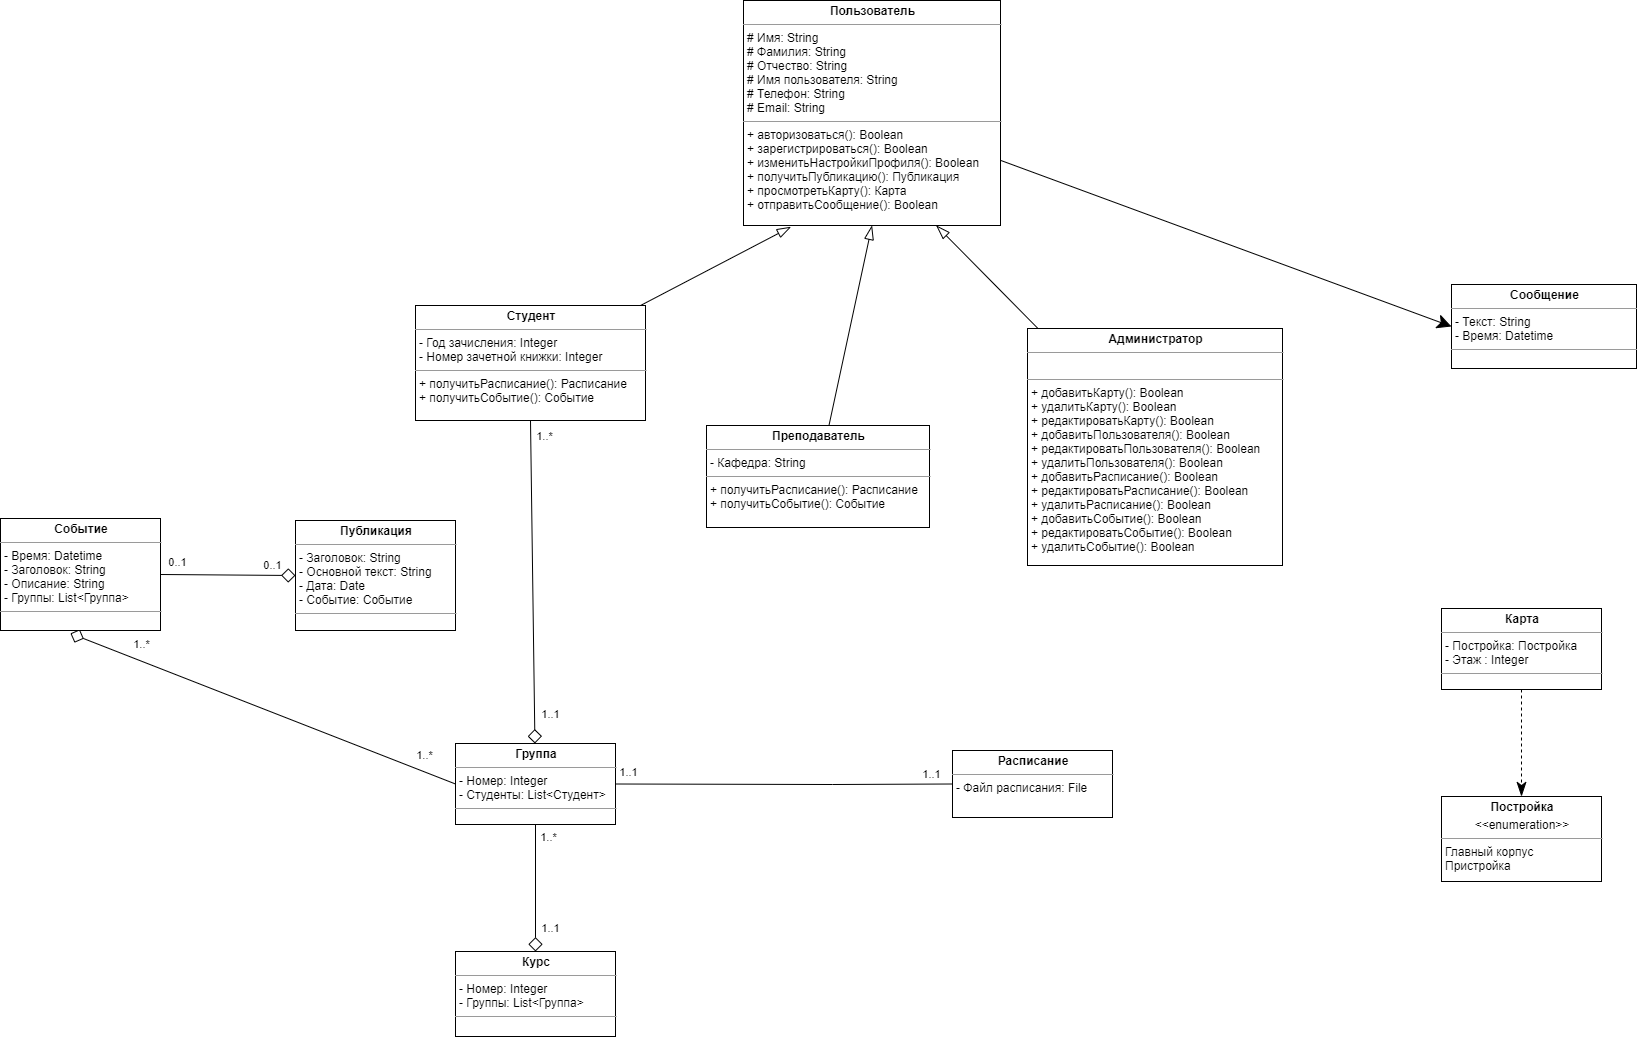

The diagram above was exported from draw.io. Its source (the exported page's mxGraphModel, read from the mxfile embedded in the PNG):
<mxGraphModel dx="1585" dy="1118" grid="0" gridSize="10" guides="1" tooltips="1" connect="1" arrows="1" fold="1" page="0" pageScale="1" pageWidth="827" pageHeight="1169" math="0" shadow="0">
  <root>
    <mxCell id="0" />
    <mxCell id="1" parent="0" />
    <mxCell id="brcP_RpV7-feVltFXna3-29" style="edgeStyle=none;rounded=0;orthogonalLoop=1;jettySize=auto;html=1;entryX=0;entryY=0.5;entryDx=0;entryDy=0;startArrow=none;startFill=0;startSize=12;endArrow=classic;endFill=1;endSize=12;" parent="1" source="brcP_RpV7-feVltFXna3-1" target="brcP_RpV7-feVltFXna3-13" edge="1">
      <mxGeometry relative="1" as="geometry" />
    </mxCell>
    <mxCell id="brcP_RpV7-feVltFXna3-1" value="&lt;p style=&quot;margin: 0px ; margin-top: 4px ; text-align: center&quot;&gt;&lt;b&gt;Пользователь&lt;/b&gt;&lt;/p&gt;&lt;hr size=&quot;1&quot;&gt;&lt;p style=&quot;margin: 0px ; margin-left: 4px&quot;&gt;# Имя: String&lt;/p&gt;&lt;p style=&quot;margin: 0px ; margin-left: 4px&quot;&gt;# Фамилия: String&lt;/p&gt;&lt;p style=&quot;margin: 0px ; margin-left: 4px&quot;&gt;# Отчество: String&lt;/p&gt;&lt;p style=&quot;margin: 0px ; margin-left: 4px&quot;&gt;# Имя пользователя: String&amp;nbsp;&lt;/p&gt;&lt;p style=&quot;margin: 0px ; margin-left: 4px&quot;&gt;# Телефон: String&lt;/p&gt;&lt;p style=&quot;margin: 0px ; margin-left: 4px&quot;&gt;# Email: String&lt;/p&gt;&lt;hr size=&quot;1&quot;&gt;&lt;p style=&quot;margin: 0px ; margin-left: 4px&quot;&gt;+ авторизоваться(): Boolean&lt;/p&gt;&lt;p style=&quot;margin: 0px ; margin-left: 4px&quot;&gt;+ зарегистрироваться(): Boolean&lt;/p&gt;&lt;p style=&quot;margin: 0px ; margin-left: 4px&quot;&gt;+ изменитьНастройкиПрофиля(): Boolean&lt;/p&gt;&lt;p style=&quot;margin: 0px ; margin-left: 4px&quot;&gt;+ получитьПубликацию(): Публикация&lt;/p&gt;&lt;p style=&quot;margin: 0px ; margin-left: 4px&quot;&gt;+ просмотретьКарту(): Карта&lt;/p&gt;&lt;p style=&quot;margin: 0px ; margin-left: 4px&quot;&gt;+ отправитьСообщение(): Boolean&lt;/p&gt;&lt;p style=&quot;margin: 0px ; margin-left: 4px&quot;&gt;&lt;br&gt;&lt;/p&gt;" style="verticalAlign=top;align=left;overflow=fill;fontSize=12;fontFamily=Helvetica;html=1;" parent="1" vertex="1">
      <mxGeometry x="526" y="-61" width="257" height="225" as="geometry" />
    </mxCell>
    <mxCell id="brcP_RpV7-feVltFXna3-8" style="rounded=0;orthogonalLoop=1;jettySize=auto;html=1;endArrow=blockThin;endFill=0;startSize=6;endSize=12;entryX=0.185;entryY=1.006;entryDx=0;entryDy=0;entryPerimeter=0;" parent="1" source="brcP_RpV7-feVltFXna3-2" target="brcP_RpV7-feVltFXna3-1" edge="1">
      <mxGeometry relative="1" as="geometry">
        <mxPoint x="561" y="211" as="targetPoint" />
      </mxGeometry>
    </mxCell>
    <mxCell id="brcP_RpV7-feVltFXna3-2" value="&lt;p style=&quot;margin: 0px ; margin-top: 4px ; text-align: center&quot;&gt;&lt;b&gt;Студент&lt;/b&gt;&lt;/p&gt;&lt;hr size=&quot;1&quot;&gt;&lt;p style=&quot;margin: 0px ; margin-left: 4px&quot;&gt;&lt;span&gt;- Год зачисления: Integer&lt;/span&gt;&lt;br&gt;&lt;/p&gt;&lt;p style=&quot;margin: 0px ; margin-left: 4px&quot;&gt;- Номер зачетной книжки: Integer&lt;br&gt;&lt;/p&gt;&lt;hr size=&quot;1&quot;&gt;&lt;p style=&quot;margin: 0px ; margin-left: 4px&quot;&gt;+ получитьРасписание(): Расписание&lt;/p&gt;&lt;p style=&quot;margin: 0px ; margin-left: 4px&quot;&gt;+ получитьСобытие(): Событие&lt;/p&gt;" style="verticalAlign=top;align=left;overflow=fill;fontSize=12;fontFamily=Helvetica;html=1;" parent="1" vertex="1">
      <mxGeometry x="198" y="244" width="230" height="115" as="geometry" />
    </mxCell>
    <mxCell id="brcP_RpV7-feVltFXna3-10" style="edgeStyle=none;rounded=0;orthogonalLoop=1;jettySize=auto;html=1;endArrow=blockThin;endFill=0;endSize=12;entryX=0.75;entryY=1;entryDx=0;entryDy=0;" parent="1" source="brcP_RpV7-feVltFXna3-3" target="brcP_RpV7-feVltFXna3-1" edge="1">
      <mxGeometry relative="1" as="geometry">
        <mxPoint x="735" y="201" as="targetPoint" />
      </mxGeometry>
    </mxCell>
    <mxCell id="brcP_RpV7-feVltFXna3-3" value="&lt;p style=&quot;margin: 0px ; margin-top: 4px ; text-align: center&quot;&gt;&lt;b&gt;Администратор&lt;/b&gt;&lt;/p&gt;&lt;hr size=&quot;1&quot;&gt;&lt;p style=&quot;margin: 0px ; margin-left: 4px&quot;&gt;&lt;br&gt;&lt;/p&gt;&lt;hr size=&quot;1&quot;&gt;&lt;p style=&quot;margin: 0px ; margin-left: 4px&quot;&gt;+ добавитьКарту(): Boolean&lt;/p&gt;&lt;p style=&quot;margin: 0px ; margin-left: 4px&quot;&gt;+ удалитьКарту(): Boolean&lt;/p&gt;&lt;p style=&quot;margin: 0px ; margin-left: 4px&quot;&gt;+ редактироватьКарту(): Boolean&amp;nbsp;&lt;/p&gt;&lt;p style=&quot;margin: 0px ; margin-left: 4px&quot;&gt;+ добавитьПользователя(): Boolean&lt;/p&gt;&lt;p style=&quot;margin: 0px 0px 0px 4px&quot;&gt;+ редактироватьПользователя(): Boolean&lt;/p&gt;&lt;p style=&quot;margin: 0px 0px 0px 4px&quot;&gt;+ удалитьПользователя(): Boolean&lt;br&gt;&lt;/p&gt;&lt;p style=&quot;margin: 0px 0px 0px 4px&quot;&gt;+ добавитьРасписание(): Boolean&lt;/p&gt;&lt;p style=&quot;margin: 0px 0px 0px 4px&quot;&gt;+ редактироватьРасписание(): Boolean&lt;/p&gt;&lt;p style=&quot;margin: 0px 0px 0px 4px&quot;&gt;+ удалитьРасписание(): Boolean&lt;/p&gt;&lt;p style=&quot;margin: 0px 0px 0px 4px&quot;&gt;+ добавитьСобытие(): Boolean&lt;/p&gt;&lt;p style=&quot;margin: 0px 0px 0px 4px&quot;&gt;+ редактироватьСобытие(): Boolean&lt;/p&gt;&lt;p style=&quot;margin: 0px 0px 0px 4px&quot;&gt;+ удалитьСобытие(): Boolean&lt;/p&gt;&lt;p style=&quot;margin: 0px 0px 0px 4px&quot;&gt;&lt;br&gt;&lt;/p&gt;&lt;p style=&quot;margin: 0px 0px 0px 4px&quot;&gt;&lt;br&gt;&lt;/p&gt;" style="verticalAlign=top;align=left;overflow=fill;fontSize=12;fontFamily=Helvetica;html=1;" parent="1" vertex="1">
      <mxGeometry x="810" y="267" width="255" height="237" as="geometry" />
    </mxCell>
    <mxCell id="brcP_RpV7-feVltFXna3-9" style="edgeStyle=none;rounded=0;orthogonalLoop=1;jettySize=auto;html=1;entryX=0.5;entryY=1;entryDx=0;entryDy=0;endArrow=blockThin;endFill=0;endSize=12;" parent="1" source="brcP_RpV7-feVltFXna3-4" target="brcP_RpV7-feVltFXna3-1" edge="1">
      <mxGeometry relative="1" as="geometry" />
    </mxCell>
    <mxCell id="brcP_RpV7-feVltFXna3-4" value="&lt;p style=&quot;margin: 0px ; margin-top: 4px ; text-align: center&quot;&gt;&lt;b&gt;Преподаватель&lt;/b&gt;&lt;/p&gt;&lt;hr size=&quot;1&quot;&gt;&lt;p style=&quot;margin: 0px ; margin-left: 4px&quot;&gt;- Кафедра: String&lt;/p&gt;&lt;hr size=&quot;1&quot;&gt;&lt;p style=&quot;margin: 0px 0px 0px 4px&quot;&gt;+ получитьРасписание(): Расписание&lt;/p&gt;&lt;p style=&quot;margin: 0px 0px 0px 4px&quot;&gt;+ получитьСобытие(): Событие&lt;/p&gt;" style="verticalAlign=top;align=left;overflow=fill;fontSize=12;fontFamily=Helvetica;html=1;" parent="1" vertex="1">
      <mxGeometry x="489" y="364" width="223" height="102" as="geometry" />
    </mxCell>
    <mxCell id="brcP_RpV7-feVltFXna3-5" value="&lt;p style=&quot;margin: 0px ; margin-top: 4px ; text-align: center&quot;&gt;&lt;b&gt;Расписание&lt;/b&gt;&lt;/p&gt;&lt;hr size=&quot;1&quot;&gt;&lt;p style=&quot;margin: 0px ; margin-left: 4px&quot;&gt;&lt;span&gt;- Файл расписания: File&lt;/span&gt;&lt;br&gt;&lt;/p&gt;&lt;p style=&quot;margin: 0px ; margin-left: 4px&quot;&gt;&lt;br&gt;&lt;/p&gt;&lt;p style=&quot;margin: 0px ; margin-left: 4px&quot;&gt;&lt;br&gt;&lt;/p&gt;" style="verticalAlign=top;align=left;overflow=fill;fontSize=12;fontFamily=Helvetica;html=1;" parent="1" vertex="1">
      <mxGeometry x="735" y="689" width="160" height="67" as="geometry" />
    </mxCell>
    <mxCell id="brcP_RpV7-feVltFXna3-14" value="0..1" style="edgeStyle=none;rounded=0;orthogonalLoop=1;jettySize=auto;html=1;entryX=1;entryY=0.5;entryDx=0;entryDy=0;endArrow=none;endFill=0;startArrow=diamond;startFill=0;endSize=12;startSize=12;exitX=0;exitY=0.5;exitDx=0;exitDy=0;" parent="1" source="brcP_RpV7-feVltFXna3-6" target="brcP_RpV7-feVltFXna3-7" edge="1">
      <mxGeometry x="-0.6582" y="-10" relative="1" as="geometry">
        <mxPoint as="offset" />
      </mxGeometry>
    </mxCell>
    <mxCell id="AbuBWQoUVPgTV3X644pp-5" value="0..1" style="edgeLabel;html=1;align=center;verticalAlign=middle;resizable=0;points=[];" vertex="1" connectable="0" parent="brcP_RpV7-feVltFXna3-14">
      <mxGeometry x="0.6865" relative="1" as="geometry">
        <mxPoint x="-3.84" y="-12.15" as="offset" />
      </mxGeometry>
    </mxCell>
    <mxCell id="brcP_RpV7-feVltFXna3-6" value="&lt;p style=&quot;margin: 0px ; margin-top: 4px ; text-align: center&quot;&gt;&lt;b&gt;Публикация&lt;/b&gt;&lt;/p&gt;&lt;hr size=&quot;1&quot;&gt;&lt;p style=&quot;margin: 0px ; margin-left: 4px&quot;&gt;- Заголовок: String&lt;/p&gt;&lt;p style=&quot;margin: 0px ; margin-left: 4px&quot;&gt;- Основной текст: String&lt;/p&gt;&lt;p style=&quot;margin: 0px ; margin-left: 4px&quot;&gt;- Дата: Date&lt;/p&gt;&lt;p style=&quot;margin: 0px ; margin-left: 4px&quot;&gt;- Событие: Событие&lt;/p&gt;&lt;hr size=&quot;1&quot;&gt;&lt;p style=&quot;margin: 0px ; margin-left: 4px&quot;&gt;&lt;br&gt;&lt;/p&gt;" style="verticalAlign=top;align=left;overflow=fill;fontSize=12;fontFamily=Helvetica;html=1;" parent="1" vertex="1">
      <mxGeometry x="78" y="459" width="160" height="110" as="geometry" />
    </mxCell>
    <mxCell id="brcP_RpV7-feVltFXna3-26" value="1..*" style="edgeStyle=none;rounded=0;orthogonalLoop=1;jettySize=auto;html=1;entryX=0;entryY=0.5;entryDx=0;entryDy=0;startArrow=diamond;startFill=0;startSize=12;endArrow=none;endFill=0;endSize=12;exitX=0.437;exitY=1.026;exitDx=0;exitDy=0;exitPerimeter=0;" parent="1" source="brcP_RpV7-feVltFXna3-7" target="brcP_RpV7-feVltFXna3-19" edge="1">
      <mxGeometry x="0.8117" y="15" relative="1" as="geometry">
        <mxPoint x="-127" y="619" as="sourcePoint" />
        <mxPoint as="offset" />
      </mxGeometry>
    </mxCell>
    <mxCell id="pfeFAbKB7DLaaIWq3h-t-8" value="1..*" style="edgeLabel;html=1;align=center;verticalAlign=middle;resizable=0;points=[];" parent="brcP_RpV7-feVltFXna3-26" vertex="1" connectable="0">
      <mxGeometry x="-0.7369" y="-3" relative="1" as="geometry">
        <mxPoint x="21.73" y="-11.43" as="offset" />
      </mxGeometry>
    </mxCell>
    <mxCell id="brcP_RpV7-feVltFXna3-7" value="&lt;p style=&quot;margin: 0px ; margin-top: 4px ; text-align: center&quot;&gt;&lt;b&gt;Событие&lt;/b&gt;&lt;/p&gt;&lt;hr size=&quot;1&quot;&gt;&lt;p style=&quot;margin: 0px ; margin-left: 4px&quot;&gt;&lt;span&gt;- Время: Datetime&lt;/span&gt;&lt;br&gt;&lt;/p&gt;&lt;p style=&quot;margin: 0px ; margin-left: 4px&quot;&gt;- Заголовок: String&lt;/p&gt;&lt;p style=&quot;margin: 0px ; margin-left: 4px&quot;&gt;- Описание: String&lt;/p&gt;&lt;p style=&quot;margin: 0px ; margin-left: 4px&quot;&gt;- Группы: List&amp;lt;Группа&amp;gt;&lt;/p&gt;&lt;hr size=&quot;1&quot;&gt;&lt;p style=&quot;margin: 0px ; margin-left: 4px&quot;&gt;&lt;br&gt;&lt;/p&gt;" style="verticalAlign=top;align=left;overflow=fill;fontSize=12;fontFamily=Helvetica;html=1;" parent="1" vertex="1">
      <mxGeometry x="-217" y="457" width="160" height="112" as="geometry" />
    </mxCell>
    <mxCell id="brcP_RpV7-feVltFXna3-16" style="edgeStyle=none;rounded=0;orthogonalLoop=1;jettySize=auto;html=1;entryX=0.5;entryY=0;entryDx=0;entryDy=0;startArrow=none;startFill=0;startSize=6;endArrow=classicThin;endFill=1;endSize=12;dashed=1;" parent="1" source="brcP_RpV7-feVltFXna3-12" target="brcP_RpV7-feVltFXna3-15" edge="1">
      <mxGeometry relative="1" as="geometry" />
    </mxCell>
    <mxCell id="brcP_RpV7-feVltFXna3-12" value="&lt;p style=&quot;margin: 0px ; margin-top: 4px ; text-align: center&quot;&gt;&lt;b&gt;Карта&lt;/b&gt;&lt;/p&gt;&lt;hr size=&quot;1&quot;&gt;&lt;p style=&quot;margin: 0px ; margin-left: 4px&quot;&gt;- Постройка: Постройка&lt;/p&gt;&lt;p style=&quot;margin: 0px ; margin-left: 4px&quot;&gt;- Этаж : Integer&lt;/p&gt;&lt;hr size=&quot;1&quot;&gt;&lt;p style=&quot;margin: 0px ; margin-left: 4px&quot;&gt;&lt;br&gt;&lt;/p&gt;" style="verticalAlign=top;align=left;overflow=fill;fontSize=12;fontFamily=Helvetica;html=1;" parent="1" vertex="1">
      <mxGeometry x="1224" y="547" width="160" height="81" as="geometry" />
    </mxCell>
    <mxCell id="brcP_RpV7-feVltFXna3-13" value="&lt;p style=&quot;margin: 0px ; margin-top: 4px ; text-align: center&quot;&gt;&lt;b&gt;Сообщение&lt;/b&gt;&lt;/p&gt;&lt;hr size=&quot;1&quot;&gt;&lt;p style=&quot;margin: 0px ; margin-left: 4px&quot;&gt;&lt;span&gt;- Текст: String&lt;/span&gt;&lt;br&gt;&lt;/p&gt;&lt;p style=&quot;margin: 0px ; margin-left: 4px&quot;&gt;&lt;span&gt;- Время: Datetime&lt;/span&gt;&lt;/p&gt;&lt;hr size=&quot;1&quot;&gt;&lt;p style=&quot;margin: 0px ; margin-left: 4px&quot;&gt;&lt;br&gt;&lt;/p&gt;" style="verticalAlign=top;align=left;overflow=fill;fontSize=12;fontFamily=Helvetica;html=1;" parent="1" vertex="1">
      <mxGeometry x="1234" y="223" width="185" height="84" as="geometry" />
    </mxCell>
    <mxCell id="brcP_RpV7-feVltFXna3-15" value="&lt;p style=&quot;margin: 0px ; margin-top: 4px ; text-align: center&quot;&gt;&lt;b&gt;Постройка&lt;/b&gt;&lt;/p&gt;&lt;p style=&quot;margin: 0px ; margin-top: 4px ; text-align: center&quot;&gt;&lt;span style=&quot;text-align: left&quot;&gt;&amp;lt;&amp;lt;enumeration&amp;gt;&amp;gt;&lt;/span&gt;&lt;b&gt;&lt;br&gt;&lt;/b&gt;&lt;/p&gt;&lt;hr size=&quot;1&quot;&gt;&lt;p style=&quot;margin: 0px ; margin-left: 4px&quot;&gt;Главный корпус&lt;/p&gt;&lt;p style=&quot;margin: 0px ; margin-left: 4px&quot;&gt;Пристройка&lt;/p&gt;&lt;p style=&quot;margin: 0px ; margin-left: 4px&quot;&gt;&lt;br&gt;&lt;/p&gt;" style="verticalAlign=top;align=left;overflow=fill;fontSize=12;fontFamily=Helvetica;html=1;" parent="1" vertex="1">
      <mxGeometry x="1224" y="735" width="160" height="85" as="geometry" />
    </mxCell>
    <mxCell id="brcP_RpV7-feVltFXna3-25" style="edgeStyle=none;rounded=0;orthogonalLoop=1;jettySize=auto;html=1;entryX=0.5;entryY=1;entryDx=0;entryDy=0;startArrow=diamond;startFill=0;startSize=12;endArrow=none;endFill=0;endSize=12;" parent="1" source="brcP_RpV7-feVltFXna3-19" target="brcP_RpV7-feVltFXna3-2" edge="1">
      <mxGeometry relative="1" as="geometry" />
    </mxCell>
    <mxCell id="pfeFAbKB7DLaaIWq3h-t-4" value="1..*" style="edgeLabel;html=1;align=center;verticalAlign=middle;resizable=0;points=[];" parent="brcP_RpV7-feVltFXna3-25" vertex="1" connectable="0">
      <mxGeometry x="-0.1904" y="-1" relative="1" as="geometry">
        <mxPoint x="10.36" y="-176.17" as="offset" />
      </mxGeometry>
    </mxCell>
    <mxCell id="pfeFAbKB7DLaaIWq3h-t-5" value="1..1" style="edgeLabel;html=1;align=center;verticalAlign=middle;resizable=0;points=[];" parent="brcP_RpV7-feVltFXna3-25" vertex="1" connectable="0">
      <mxGeometry x="-0.7987" relative="1" as="geometry">
        <mxPoint x="16" y="3.5" as="offset" />
      </mxGeometry>
    </mxCell>
    <mxCell id="brcP_RpV7-feVltFXna3-28" value="1..1" style="edgeStyle=none;rounded=0;orthogonalLoop=1;jettySize=auto;html=1;entryX=0;entryY=0.5;entryDx=0;entryDy=0;startArrow=none;startFill=0;startSize=12;endArrow=none;endFill=0;endSize=12;exitX=1;exitY=0.5;exitDx=0;exitDy=0;" parent="1" source="brcP_RpV7-feVltFXna3-19" target="brcP_RpV7-feVltFXna3-5" edge="1">
      <mxGeometry x="-0.9253" y="12" relative="1" as="geometry">
        <Array as="points">
          <mxPoint x="615" y="723" />
        </Array>
        <mxPoint as="offset" />
      </mxGeometry>
    </mxCell>
    <mxCell id="pfeFAbKB7DLaaIWq3h-t-7" value="1..1" style="edgeLabel;html=1;align=center;verticalAlign=middle;resizable=0;points=[];" parent="brcP_RpV7-feVltFXna3-28" vertex="1" connectable="0">
      <mxGeometry x="0.134" relative="1" as="geometry">
        <mxPoint x="125.03" y="-9.939999999999998" as="offset" />
      </mxGeometry>
    </mxCell>
    <mxCell id="brcP_RpV7-feVltFXna3-19" value="&lt;p style=&quot;margin: 0px ; margin-top: 4px ; text-align: center&quot;&gt;&lt;b&gt;Группа&lt;/b&gt;&lt;/p&gt;&lt;hr size=&quot;1&quot;&gt;&lt;p style=&quot;margin: 0px ; margin-left: 4px&quot;&gt;- Номер: Integer&lt;/p&gt;&lt;p style=&quot;margin: 0px ; margin-left: 4px&quot;&gt;- Студенты: List&amp;lt;Студент&amp;gt;&lt;/p&gt;&lt;hr size=&quot;1&quot;&gt;&lt;p style=&quot;margin: 0px ; margin-left: 4px&quot;&gt;&lt;br&gt;&lt;/p&gt;" style="verticalAlign=top;align=left;overflow=fill;fontSize=12;fontFamily=Helvetica;html=1;" parent="1" vertex="1">
      <mxGeometry x="238" y="682" width="160" height="81" as="geometry" />
    </mxCell>
    <mxCell id="brcP_RpV7-feVltFXna3-20" value="&lt;p style=&quot;margin: 0px ; margin-top: 4px ; text-align: center&quot;&gt;&lt;b&gt;Курс&lt;/b&gt;&lt;/p&gt;&lt;hr size=&quot;1&quot;&gt;&lt;p style=&quot;margin: 0px ; margin-left: 4px&quot;&gt;- Номер: Integer&lt;/p&gt;&lt;p style=&quot;margin: 0px ; margin-left: 4px&quot;&gt;- Группы: List&amp;lt;Группа&amp;gt;&lt;/p&gt;&lt;hr size=&quot;1&quot;&gt;&lt;p style=&quot;margin: 0px ; margin-left: 4px&quot;&gt;&lt;br&gt;&lt;/p&gt;" style="verticalAlign=top;align=left;overflow=fill;fontSize=12;fontFamily=Helvetica;html=1;" parent="1" vertex="1">
      <mxGeometry x="238" y="890" width="160" height="85" as="geometry" />
    </mxCell>
    <mxCell id="brcP_RpV7-feVltFXna3-21" style="edgeStyle=none;rounded=0;orthogonalLoop=1;jettySize=auto;html=1;entryX=0.5;entryY=1;entryDx=0;entryDy=0;endArrow=none;endFill=0;startArrow=diamond;startFill=0;endSize=12;startSize=12;" parent="1" source="brcP_RpV7-feVltFXna3-20" target="brcP_RpV7-feVltFXna3-19" edge="1">
      <mxGeometry relative="1" as="geometry">
        <mxPoint x="463" y="851" as="sourcePoint" />
        <mxPoint x="371" y="793" as="targetPoint" />
      </mxGeometry>
    </mxCell>
    <mxCell id="pfeFAbKB7DLaaIWq3h-t-1" value="1..*" style="edgeLabel;html=1;align=center;verticalAlign=middle;resizable=0;points=[];" parent="brcP_RpV7-feVltFXna3-21" vertex="1" connectable="0">
      <mxGeometry x="0.2051" y="-1" relative="1" as="geometry">
        <mxPoint x="11.999999999999996" y="-37.33" as="offset" />
      </mxGeometry>
    </mxCell>
    <mxCell id="pfeFAbKB7DLaaIWq3h-t-3" value="1..1" style="edgeLabel;html=1;align=center;verticalAlign=middle;resizable=0;points=[];" parent="brcP_RpV7-feVltFXna3-21" vertex="1" connectable="0">
      <mxGeometry x="-0.1898" y="-1" relative="1" as="geometry">
        <mxPoint x="14" y="28.669999999999998" as="offset" />
      </mxGeometry>
    </mxCell>
  </root>
</mxGraphModel>